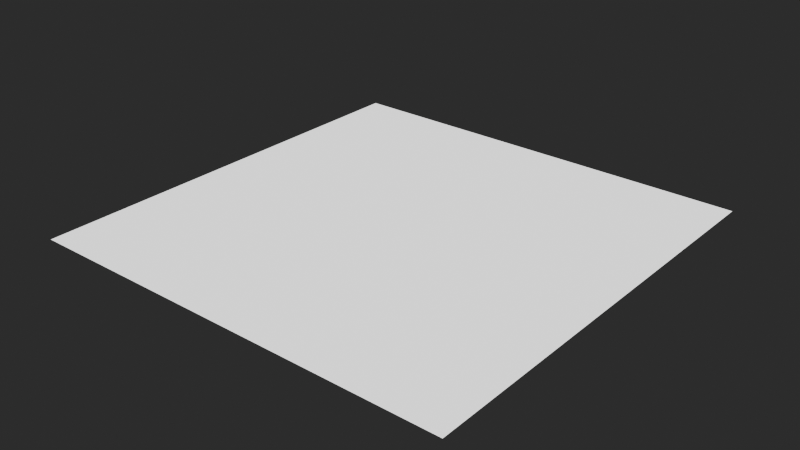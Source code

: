 # Source: MaterialTemplates.blend  (saved by Blender 4.3.32; exported with 4.5.12 LTS)
import bpy
from mathutils import Matrix  # noqa: F401  (used for matrix-valued properties, if any)

bpy.ops.wm.read_factory_settings(use_empty=True)
scene = bpy.context.scene
scene.name = 'Scene'

# ---- materials (node trees are filled in below, after node groups)
mat_fallback = bpy.data.materials.new('FALLBACK')

# ---- node groups
ng_forces_generic = bpy.data.node_groups.new('Forces_Generic', 'ShaderNodeTree')
_s = ng_forces_generic.interface.new_socket(name='BSDF', in_out='OUTPUT', socket_type='NodeSocketShader')
ng_forces_generic.interface.new_panel('Diffuse')
_s = ng_forces_generic.interface.new_socket(name='Has Diffuse Texture', in_out='INPUT', socket_type='NodeSocketBool')
_s = ng_forces_generic.interface.new_socket(name='Diffuse Texture', in_out='INPUT', socket_type='NodeSocketColor')
_s.default_value = (1.0, 1.0, 1.0, 1.0)
_s = ng_forces_generic.interface.new_socket(name='Diffuse Color', in_out='INPUT', socket_type='NodeSocketColor')
_s.default_value = (1.0, 1.0, 1.0, 1.0)
ng_forces_generic.interface.new_panel('Falloff')
_s = ng_forces_generic.interface.new_socket(name='Has Falloff Texture', in_out='INPUT', socket_type='NodeSocketBool')
_s = ng_forces_generic.interface.new_socket(name='Falloff Texture', in_out='INPUT', socket_type='NodeSocketColor')
_s = ng_forces_generic.interface.new_socket(name='Falloff Color', in_out='INPUT', socket_type='NodeSocketColor')
_s.default_value = (1.0, 1.0, 1.0, 1.0)
_s = ng_forces_generic.interface.new_socket(name='Falloff Power', in_out='INPUT', socket_type='NodeSocketFloat')
_s.default_value = 3.0
_s.min_value = 1.0
_s.max_value = 7.0
ng_forces_generic.interface.new_panel('Emission')
_s = ng_forces_generic.interface.new_socket(name='Has Emission Texture', in_out='INPUT', socket_type='NodeSocketBool')
_s = ng_forces_generic.interface.new_socket(name='Emission Texture', in_out='INPUT', socket_type='NodeSocketColor')
_s = ng_forces_generic.interface.new_socket(name='Emission Color', in_out='INPUT', socket_type='NodeSocketColor')
ng_forces_generic.interface.new_panel('Transparency')
_s = ng_forces_generic.interface.new_socket(name='Has Transparency Texture', in_out='INPUT', socket_type='NodeSocketBool')
_s = ng_forces_generic.interface.new_socket(name='Transparency Texture', in_out='INPUT', socket_type='NodeSocketFloat')
_s.default_value = 1.0
_s.min_value = 0.0
_s.max_value = 1.0
ng_forces_generic.interface.new_panel('PRM')
_s = ng_forces_generic.interface.new_socket(name='Has PRM Texture', in_out='INPUT', socket_type='NodeSocketBool')
_s = ng_forces_generic.interface.new_socket(name='PRM Texture', in_out='INPUT', socket_type='NodeSocketColor')
_s.default_value = (0.0, 1.0, 0.0, 1.0)
ng_forces_generic.interface.new_panel('Normal')
_s = ng_forces_generic.interface.new_socket(name='Has Normal Texture', in_out='INPUT', socket_type='NodeSocketBool')
_s = ng_forces_generic.interface.new_socket(name='Normal Texture', in_out='INPUT', socket_type='NodeSocketColor')
_s.default_value = (0.5, 0.5, 1.0, 1.0)
_N = ng_forces_generic.nodes; _L = ng_forces_generic.links
n0 = _N.new('NodeGroupInput'); n0.name = 'Group Input'; n0.location = (80, -180)
n1 = _N.new('ShaderNodeBsdfPrincipled'); n1.name = 'Principled BSDF'; n1.location = (993, 150)
n1.inputs[28].default_value = 1.0
n2 = _N.new('ShaderNodeNormalMap'); n2.name = 'Normal Map'; n2.location = (220, 120)
n2.label = 'Normal/Map'
n2.width = 120
n2.hide = True
n3 = _N.new('ShaderNodeSeparateColor'); n3.name = 'Separate Color'; n3.location = (260, -60)
n3.width = 100
n4 = _N.new('ShaderNodeMix'); n4.name = 'Mix'; n4.location = (820, 220)
n4.width = 100
n4.hide = True
n4.data_type = 'RGBA'
n4.blend_type = 'ADD'
n5 = _N.new('ShaderNodeMath'); n5.name = 'Math.001'; n5.location = (523, 50)
n5.label = '1 - X'
n5.width = 100
n5.hide = True
n5.operation = 'SUBTRACT'
n5.inputs[0].default_value = 1.0
n6 = _N.new('ShaderNodeVectorMath'); n6.name = 'Vector Math'; n6.location = (660, 400)
n6.width = 100
n6.hide = True
n6.operation = 'DOT_PRODUCT'
n7 = _N.new('ShaderNodeCameraData'); n7.name = 'Camera Data'; n7.location = (500, 420)
n7.label = 'Viewdir'
n7.hide = True
n8 = _N.new('ShaderNodeVectorTransform'); n8.name = 'Vector Transform'; n8.location = (500, 380)
n8.label = 'Vec World -> Cam'
n8.hide = True
n8.convert_to = 'CAMERA'
n9 = _N.new('NodeGroupOutput'); n9.name = 'Group Output'; n9.location = (1273, 150)
n10 = _N.new('NodeGroupInput'); n10.name = 'Group Input.001'; n10.location = (480, 260)
n10.width = 142
n11 = _N.new('NodeReroute'); n11.name = 'Reroute'; n11.location = (480, 80)
n11.width = 16
n11.socket_idname = 'NodeSocketFloat'
n12 = _N.new('NodeReroute'); n12.name = 'Reroute.001'; n12.location = (420, 40)
n12.width = 16
n12.socket_idname = 'NodeSocketFloat'
n13 = _N.new('NodeReroute'); n13.name = 'Reroute.002'; n13.location = (460, -120)
n13.width = 16
n13.socket_idname = 'NodeSocketVector'
n14 = _N.new('NodeReroute'); n14.name = 'Reroute.003'; n14.location = (720, -120)
n14.width = 16
n14.socket_idname = 'NodeSocketVector'
n15 = _N.new('NodeGroupInput'); n15.name = 'Group Input.004'; n15.location = (500, 340)
n15.width = 141
n16 = _N.new('ShaderNodeMath'); n16.name = 'Math.005'; n16.location = (660, 320)
n16.hide = True
n16.operation = 'POWER'
n17 = _N.new('ShaderNodeMath'); n17.name = 'Math.007'; n17.location = (660, 360)
n17.hide = True
n17.inputs[1].default_value = 1.0
n18 = _N.new('NodeGroupInput'); n18.name = 'Group Input.002'; n18.location = (560, -220)
n19 = _N.new('NodeGroupInput'); n19.name = 'Group Input.005'; n19.location = (500, 0)
n20 = _N.new('ShaderNodeMix'); n20.name = 'Mix.001'; n20.location = (720, -260)
n20.hide = True
n20.data_type = 'RGBA'
n20.blend_type = 'MULTIPLY'
n21 = _N.new('ShaderNodeMix'); n21.name = 'Mix.002'; n21.location = (680, 220)
n21.width = 100
n21.hide = True
n21.data_type = 'RGBA'
n21.blend_type = 'MULTIPLY'
n22 = _N.new('ShaderNodeMix'); n22.name = 'Mix.003'; n22.location = (680, 160)
n22.width = 100
n22.hide = True
n22.data_type = 'RGBA'
n22.blend_type = 'MULTIPLY'
n23 = _N.new('ShaderNodeMix'); n23.name = 'Mix.004'; n23.location = (220, 160)
n23.width = 100
n23.hide = True
n23.data_type = 'RGBA'
n23.inputs[6].default_value = (0.5, 0.5, 1.0, 1.0)
n24 = _N.new('NodeGroupInput'); n24.name = 'Group Input.006'; n24.location = (60, 200)
n25 = _N.new('ShaderNodeMix'); n25.name = 'Mix.005'; n25.location = (260, -220)
n25.width = 100
n25.hide = True
n25.data_type = 'RGBA'
n25.inputs[6].default_value = (0.0, 1.0, 0.0, 1.0)
n26 = _N.new('ShaderNodeMix'); n26.name = 'Mix.006'; n26.location = (680, -20)
n26.width = 100
n26.hide = True
n26.inputs[2].default_value = 1.0
_L.new(n14.outputs[0], n1.inputs[5])
_L.new(n7.outputs[0], n6.inputs[0])
_L.new(n5.outputs[0], n1.inputs[2])
_L.new(n12.outputs[0], n5.inputs[1])
_L.new(n11.outputs[0], n1.inputs[1])
_L.new(n8.outputs[0], n6.inputs[1])
_L.new(n4.outputs[2], n1.inputs[0])
_L.new(n2.outputs[0], n8.inputs[0])
_L.new(n25.outputs[2], n3.inputs[0])
_L.new(n3.outputs[2], n11.inputs[0])
_L.new(n3.outputs[1], n12.inputs[0])
_L.new(n23.outputs[2], n2.inputs[1])
_L.new(n2.outputs[0], n13.inputs[0])
_L.new(n13.outputs[0], n14.inputs[0])
_L.new(n17.outputs[0], n16.inputs[0])
_L.new(n6.outputs[1], n17.inputs[0])
_L.new(n16.outputs[0], n4.inputs[0])
_L.new(n15.outputs[6], n16.inputs[1])
_L.new(n1.outputs[0], n9.inputs[0])
_L.new(n20.outputs[2], n1.inputs[27])
_L.new(n21.outputs[2], n4.inputs[6])
_L.new(n22.outputs[2], n4.inputs[7])
_L.new(n24.outputs[14], n23.inputs[0])
_L.new(n0.outputs[12], n25.inputs[0])
_L.new(n0.outputs[13], n25.inputs[7])
_L.new(n10.outputs[0], n21.inputs[0])
_L.new(n10.outputs[2], n21.inputs[6])
_L.new(n10.outputs[1], n21.inputs[7])
_L.new(n10.outputs[4], n22.inputs[7])
_L.new(n10.outputs[5], n22.inputs[6])
_L.new(n10.outputs[3], n22.inputs[0])
_L.new(n18.outputs[7], n20.inputs[0])
_L.new(n18.outputs[9], n20.inputs[6])
_L.new(n18.outputs[8], n20.inputs[7])
_L.new(n19.outputs[11], n26.inputs[6])
_L.new(n19.outputs[11], n26.inputs[3])
_L.new(n19.outputs[10], n26.inputs[0])
_L.new(n26.outputs[0], n1.inputs[4])
_L.new(n24.outputs[15], n23.inputs[7])
_L.new(n3.outputs[0], n1.inputs[13])
n9.is_active_output = True
ng_heio_mirror = bpy.data.node_groups.new('HEIO Mirror', 'ShaderNodeTree')
_s = ng_heio_mirror.interface.new_socket(name='Output', in_out='OUTPUT', socket_type='NodeSocketFloat')
_s.min_value = 0.0
_s.max_value = 0.0
_s = ng_heio_mirror.interface.new_socket(name='Input', in_out='INPUT', socket_type='NodeSocketFloat')
_s.default_value = 0.5
_s.min_value = -1e+04
_s.max_value = 1e+04
_N = ng_heio_mirror.nodes; _L = ng_heio_mirror.links
n0 = _N.new('ShaderNodeMath'); n0.name = 'Math.001'; n0.location = (-305, 81)
n0.width = 150
n0.operation = 'MODULO'
n0.inputs[1].default_value = 2.0
n0.inputs[2].default_value = 0.0
n1 = _N.new('ShaderNodeMath'); n1.name = 'Math.004'; n1.location = (-143, 81)
n1.operation = 'ABSOLUTE'
n1.inputs[1].default_value = 2.0
n1.inputs[2].default_value = 0.0
n2 = _N.new('ShaderNodeMath'); n2.name = 'Math.005'; n2.location = (18, 81)
n2.width = 153
n2.operation = 'GREATER_THAN'
n2.inputs[1].default_value = 1.0
n2.inputs[2].default_value = 0.0
n3 = _N.new('ShaderNodeMath'); n3.name = 'Math'; n3.location = (-305, -81)
n3.width = 151
n3.operation = 'MODULO'
n3.inputs[1].default_value = 1.0
n3.inputs[2].default_value = 0.0
n4 = _N.new('NodeGroupInput'); n4.name = 'Group Input'; n4.location = (-484, -20)
n5 = _N.new('ShaderNodeMath'); n5.name = 'Math.003'; n5.location = (-143, -81)
n5.operation = 'ABSOLUTE'
n5.inputs[1].default_value = 2.0
n5.inputs[2].default_value = 0.0
n6 = _N.new('ShaderNodeMath'); n6.name = 'Math.002'; n6.location = (20, -139)
n6.operation = 'SUBTRACT'
n6.inputs[0].default_value = 1.0
n7 = _N.new('ShaderNodeMix'); n7.name = 'Mix'; n7.location = (219, 20)
n7.clamp_factor = False
n8 = _N.new('NodeGroupOutput'); n8.name = 'Group Output'; n8.location = (398, -20)
_L.new(n3.outputs[0], n5.inputs[0])
_L.new(n0.outputs[0], n1.inputs[0])
_L.new(n1.outputs[0], n2.inputs[0])
_L.new(n4.outputs[0], n3.inputs[0])
_L.new(n4.outputs[0], n0.inputs[0])
_L.new(n5.outputs[0], n6.inputs[1])
_L.new(n2.outputs[0], n7.inputs[0])
_L.new(n5.outputs[0], n7.inputs[2])
_L.new(n6.outputs[0], n7.inputs[3])
_L.new(n7.outputs[0], n8.inputs[0])
n8.is_active_output = True
ng_heio_uv_tiling = bpy.data.node_groups.new('HEIO UV Tiling', 'ShaderNodeTree')
_s = ng_heio_uv_tiling.interface.new_socket(name='Output', in_out='OUTPUT', socket_type='NodeSocketVector')
_s.min_value = 0.0
_s.max_value = 0.0
_s = ng_heio_uv_tiling.interface.new_socket(name='UV', in_out='INPUT', socket_type='NodeSocketVector')
_s.min_value = -1e+04
_s.max_value = 1e+04
_s = ng_heio_uv_tiling.interface.new_socket(name='Mirror U', in_out='INPUT', socket_type='NodeSocketBool')
_s = ng_heio_uv_tiling.interface.new_socket(name='Mirror V', in_out='INPUT', socket_type='NodeSocketBool')
_s = ng_heio_uv_tiling.interface.new_socket(name='Clamp U', in_out='INPUT', socket_type='NodeSocketBool')
_s = ng_heio_uv_tiling.interface.new_socket(name='Clamp V', in_out='INPUT', socket_type='NodeSocketBool')
_N = ng_heio_uv_tiling.nodes; _L = ng_heio_uv_tiling.links
n0 = _N.new('NodeFrame'); n0.name = 'Frame.002'; n0.location = (-334, -90)
n0.label = 'Mirror U'
n0.width = 163
n1 = _N.new('NodeFrame'); n1.name = 'Frame.004'; n1.location = (-135, -90)
n1.label = 'Clamp U'
n1.width = 162
n2 = _N.new('NodeFrame'); n2.name = 'Frame.003'; n2.location = (-334, -289)
n2.label = 'Mirror V'
n2.width = 163
n3 = _N.new('NodeFrame'); n3.name = 'Frame.005'; n3.location = (-135, -289)
n3.label = 'Clamp V'
n3.width = 162
n4 = _N.new('NodeGroupOutput'); n4.name = 'OUT'; n4.location = (240, -220)
n4.label = 'OUT'
n4.width = 80
n5 = _N.new('NodeGroupInput'); n5.name = 'Group Input.002'; n5.location = (-503, -214)
n5.label = 'UV'
n5.width = 106
n5.hide = True
n6 = _N.new('ShaderNodeSeparateXYZ'); n6.name = 'Separate XYZ'; n6.location = (-503, -254)
n6.label = 'Seperate UV'
n6.width = 107
n6.hide = True
n7 = _N.new('ShaderNodeMix'); n7.name = 'Mix'; n7.location = (30, -85)
n7.width = 100
n7.hide = True
n8 = _N.new('ShaderNodeGroup'); n8.name = 'Group.001'; n8.location = (30, -124)
n8.width = 103
n8.hide = True
n8.node_tree = ng_heio_mirror
n9 = _N.new('ShaderNodeCombineXYZ'); n9.name = 'COMBINE'; n9.location = (72, -247)
n9.label = 'Combine UV'
n9.width = 100
n9.hide = True
n10 = _N.new('ShaderNodeClamp'); n10.name = 'Clamp'; n10.location = (30, -124)
n10.width = 102
n10.hide = True
n10.inputs[1].default_value = -1.0
n11 = _N.new('ShaderNodeMix'); n11.name = 'Mix.003'; n11.location = (30, -85)
n11.width = 100
n11.hide = True
n12 = _N.new('ShaderNodeMix'); n12.name = 'Mix.002'; n12.location = (30, -85)
n12.width = 100
n12.hide = True
n13 = _N.new('ShaderNodeMix'); n13.name = 'Mix.001'; n13.location = (30, -85)
n13.width = 100
n13.hide = True
n14 = _N.new('NodeGroupInput'); n14.name = 'Group Input.004'; n14.location = (30, -45)
n14.label = 'Mirror V'
n14.width = 99
n14.hide = True
n15 = _N.new('NodeGroupInput'); n15.name = 'Group Input.006'; n15.location = (30, -45)
n15.label = 'Clamp V'
n15.width = 99
n15.hide = True
n16 = _N.new('NodeGroupInput'); n16.name = 'Group Input.003'; n16.location = (30, -45)
n16.label = 'Mirror U'
n16.width = 99
n16.hide = True
n17 = _N.new('NodeGroupInput'); n17.name = 'Group Input.005'; n17.location = (30, -45)
n17.label = 'Clamp U'
n17.width = 99
n17.hide = True
n18 = _N.new('ShaderNodeClamp'); n18.name = 'Clamp.001'; n18.location = (30, -124)
n18.width = 102
n18.hide = True
n18.inputs[1].default_value = -1.0
n19 = _N.new('ShaderNodeGroup'); n19.name = 'Group.002'; n19.location = (30, -124)
n19.width = 103
n19.hide = True
n19.node_tree = ng_heio_mirror
n7.parent = n0
n8.parent = n0
n10.parent = n1
n11.parent = n3
n12.parent = n1
n13.parent = n2
n14.parent = n2
n15.parent = n3
n16.parent = n0
n17.parent = n1
n18.parent = n3
n19.parent = n2
_L.new(n5.outputs[0], n6.inputs[0])
_L.new(n8.outputs[0], n7.inputs[3])
_L.new(n16.outputs[1], n7.inputs[0])
_L.new(n19.outputs[0], n13.inputs[3])
_L.new(n14.outputs[2], n13.inputs[0])
_L.new(n17.outputs[3], n12.inputs[0])
_L.new(n10.outputs[0], n12.inputs[3])
_L.new(n7.outputs[0], n12.inputs[2])
_L.new(n7.outputs[0], n10.inputs[0])
_L.new(n6.outputs[0], n7.inputs[2])
_L.new(n6.outputs[0], n8.inputs[0])
_L.new(n18.outputs[0], n11.inputs[3])
_L.new(n15.outputs[4], n11.inputs[0])
_L.new(n13.outputs[0], n11.inputs[2])
_L.new(n6.outputs[1], n13.inputs[2])
_L.new(n6.outputs[1], n19.inputs[0])
_L.new(n12.outputs[0], n9.inputs[0])
_L.new(n11.outputs[0], n9.inputs[1])
_L.new(n13.outputs[0], n18.inputs[0])
_L.new(n9.outputs[0], n4.inputs[0])
n4.is_active_output = True

# ---- material node trees
mat_fallback.use_nodes = True; mat_fallback.node_tree.nodes.clear()
_N = mat_fallback.node_tree.nodes; _L = mat_fallback.node_tree.links
n0 = _N.new('ShaderNodeGroup'); n0.name = 'Group'; n0.location = (-61, 300)
n0.width = 249
n0.node_tree = ng_forces_generic
n0.inputs[2].default_value = (1.0, 1.0, 1.0, 1.0)
n0.inputs[6].default_value = 3.0
n1 = _N.new('ShaderNodeOutputMaterial'); n1.name = 'Material Output'; n1.location = (260, 300)
n2 = _N.new('ShaderNodeValue'); n2.name = 'Has Texture diffuse'; n2.location = (-400, 240)
n2.label = 'Has Texture diffuse'
n2.width = 238
n2.hide = True
n2.outputs[0].default_value = 0.0
n3 = _N.new('ShaderNodeTexImage'); n3.name = 'Texture diffuse'; n3.location = (-400, 200)
n3.label = 'sRGB; Texture diffuse'
n3.hide = True
n3.extension = 'EXTEND'
n4 = _N.new('ShaderNodeValue'); n4.name = 'Has Texture reflection'; n4.location = (-400, 140)
n4.label = 'Has Texture reflection'
n4.width = 234
n4.hide = True
n4.outputs[0].default_value = 0.0
n5 = _N.new('ShaderNodeTexImage'); n5.name = 'Texture reflection'; n5.location = (-400, 100)
n5.label = 'Non-Color; Texture reflection'
n5.hide = True
n5.extension = 'EXTEND'
n6 = _N.new('ShaderNodeRGB'); n6.name = 'FalloffColor'; n6.location = (-300, 60)
n6.label = 'FalloffColor'
n6.hide = True
n6.outputs[0].default_value = (0.0, 0.0, 0.0, 1.0)
n7 = _N.new('ShaderNodeValue'); n7.name = 'Has Texture emission'; n7.location = (-400, 0)
n7.label = 'Has Texture emission'
n7.width = 241
n7.hide = True
n7.outputs[0].default_value = 0.0
n8 = _N.new('ShaderNodeTexImage'); n8.name = 'Texture emission'; n8.location = (-400, -40)
n8.label = 'Non-Color; Texture emission'
n8.hide = True
n8.extension = 'EXTEND'
n9 = _N.new('ShaderNodeValue'); n9.name = 'Has Texture transparency'; n9.location = (-400, -100)
n9.label = 'Has Texture transparency'
n9.width = 238
n9.hide = True
n9.outputs[0].default_value = 0.0
n10 = _N.new('ShaderNodeTexImage'); n10.name = 'Texture transparency'; n10.location = (-400, -140)
n10.label = 'Texture transparency'
n10.hide = True
n10.extension = 'EXTEND'
n11 = _N.new('ShaderNodeValue'); n11.name = 'Has Texture specular'; n11.location = (-400, -200)
n11.label = 'Has Texture specular'
n11.width = 238
n11.hide = True
n11.outputs[0].default_value = 0.0
n12 = _N.new('ShaderNodeTexImage'); n12.name = 'Texture specular'; n12.location = (-400, -240)
n12.label = 'Non-Color; Texture specular'
n12.hide = True
n12.extension = 'EXTEND'
n13 = _N.new('ShaderNodeValue'); n13.name = 'Has Texture normal'; n13.location = (-400, -300)
n13.label = 'Has Texture normal'
n13.width = 238
n13.hide = True
n13.outputs[0].default_value = 0.0
n14 = _N.new('ShaderNodeTexImage'); n14.name = 'Texture normal'; n14.location = (-400, -340)
n14.label = 'Non-Color; Texture normal'
n14.hide = True
n14.extension = 'EXTEND'
n15 = _N.new('ShaderNodeUVMap'); n15.name = 'UV0'; n15.location = (-840, 220)
n15.label = 'UV0'
n16 = _N.new('ShaderNodeGroup'); n16.name = 'Tiling diffuse'; n16.location = (-560, 200)
n16.label = 'Tiling diffuse'
n16.hide = True
n16.node_tree = ng_heio_uv_tiling
n16.inputs[1].default_value = False
n16.inputs[2].default_value = False
n16.inputs[3].default_value = False
n16.inputs[4].default_value = False
n17 = _N.new('ShaderNodeGroup'); n17.name = 'Tiling reflection'; n17.location = (-560, 100)
n17.label = 'Tiling reflection'
n17.hide = True
n17.node_tree = ng_heio_uv_tiling
n17.inputs[1].default_value = False
n17.inputs[2].default_value = False
n17.inputs[3].default_value = False
n17.inputs[4].default_value = False
n18 = _N.new('ShaderNodeGroup'); n18.name = 'Tiling emission'; n18.location = (-560, -40)
n18.label = 'Tiling emission'
n18.hide = True
n18.node_tree = ng_heio_uv_tiling
n18.inputs[1].default_value = False
n18.inputs[2].default_value = False
n18.inputs[3].default_value = False
n18.inputs[4].default_value = False
n19 = _N.new('ShaderNodeGroup'); n19.name = 'Tiling transparency'; n19.location = (-560, -140)
n19.label = 'Tiling transparency'
n19.hide = True
n19.node_tree = ng_heio_uv_tiling
n19.inputs[1].default_value = False
n19.inputs[2].default_value = False
n19.inputs[3].default_value = False
n19.inputs[4].default_value = False
n20 = _N.new('ShaderNodeGroup'); n20.name = 'Tiling specular'; n20.location = (-560, -240)
n20.label = 'Tiling specular'
n20.hide = True
n20.node_tree = ng_heio_uv_tiling
n20.inputs[1].default_value = False
n20.inputs[2].default_value = False
n20.inputs[3].default_value = False
n20.inputs[4].default_value = False
n21 = _N.new('ShaderNodeGroup'); n21.name = 'Tiling normal'; n21.location = (-560, -340)
n21.label = 'Tiling normal'
n21.hide = True
n21.node_tree = ng_heio_uv_tiling
n21.inputs[1].default_value = False
n21.inputs[2].default_value = False
n21.inputs[3].default_value = False
n21.inputs[4].default_value = False
n22 = _N.new('ShaderNodeUVMap'); n22.name = 'UV1'; n22.location = (-840, 60)
n22.label = 'UV1'
n22.uv_map = 'UVMap2'
n23 = _N.new('ShaderNodeUVMap'); n23.name = 'UV2'; n23.location = (-840, -100)
n23.label = 'UV2'
n23.uv_map = 'UVMap3'
n24 = _N.new('ShaderNodeUVMap'); n24.name = 'UV3'; n24.location = (-840, -260)
n24.label = 'UV3'
n24.uv_map = 'UVMap4'
_L.new(n0.outputs[0], n1.inputs[0])
_L.new(n2.outputs[0], n0.inputs[0])
_L.new(n3.outputs[0], n0.inputs[1])
_L.new(n4.outputs[0], n0.inputs[3])
_L.new(n5.outputs[0], n0.inputs[4])
_L.new(n6.outputs[0], n0.inputs[5])
_L.new(n7.outputs[0], n0.inputs[7])
_L.new(n8.outputs[0], n0.inputs[8])
_L.new(n9.outputs[0], n0.inputs[10])
_L.new(n10.outputs[1], n0.inputs[11])
_L.new(n11.outputs[0], n0.inputs[12])
_L.new(n12.outputs[0], n0.inputs[13])
_L.new(n13.outputs[0], n0.inputs[14])
_L.new(n14.outputs[0], n0.inputs[15])
_L.new(n16.outputs[0], n3.inputs[0])
_L.new(n17.outputs[0], n5.inputs[0])
_L.new(n18.outputs[0], n8.inputs[0])
_L.new(n19.outputs[0], n10.inputs[0])
_L.new(n20.outputs[0], n12.inputs[0])
_L.new(n21.outputs[0], n14.inputs[0])
_L.new(n15.outputs[0], n16.inputs[0])
_L.new(n15.outputs[0], n17.inputs[0])
_L.new(n15.outputs[0], n18.inputs[0])
_L.new(n15.outputs[0], n19.inputs[0])
_L.new(n15.outputs[0], n20.inputs[0])
_L.new(n15.outputs[0], n21.inputs[0])
_L.new(n7.outputs[0], n0.inputs[9])
n1.is_active_output = True

# ---- world
world_world = bpy.data.worlds.new('World'); scene.world = world_world
world_world.color = (0.06045, 0.06045, 0.06045)

# ---- meshes
me_plane = bpy.data.meshes.new('Plane')
me_plane.from_pydata([(-1.0, -1.0, 0.0), (1.0, -1.0, 0.0), (-1.0, 1.0, 0.0), (1.0, 1.0, 0.0)], [], [(0, 1, 3, 2)])
_uv = me_plane.uv_layers.new(name='UVMap')
_uv.uv.foreach_set('vector', [0.0, 0.0, 1.0, 0.0, 1.0, 1.0, 0.0, 1.0])
_uv.active_render = True
_uv = me_plane.uv_layers.new(name='UVMap2')
_uv.uv.foreach_set('vector', [0.0, 0.0, 1.0, 0.0, 1.0, 1.0, 0.0, 1.0])
_uv = me_plane.uv_layers.new(name='UVMap3')
_uv.uv.foreach_set('vector', [0.0, 0.0, 1.0, 0.0, 1.0, 1.0, 0.0, 1.0])
_uv = me_plane.uv_layers.new(name='UVMap4')
_uv.uv.foreach_set('vector', [0.0, 0.0, 1.0, 0.0, 1.0, 1.0, 0.0, 1.0])
me_plane.materials.append(mat_fallback)
me_plane.update()

# ---- objects
ob_placeholder = bpy.data.objects.new('PLACEHOLDER', me_plane)

# ---- transforms, parenting, visibility, modifiers, constraints
ob_placeholder.location = (0.0, 0.0, 0.0)

# ---- collection membership
scene.collection.objects.link(ob_placeholder)

# ---- scene / render settings (as saved in the file)
scene.frame_start = 0; scene.frame_end = 250; scene.frame_set(1)
scene.render.engine = 'CYCLES'
scene.cycles.use_denoising = False
scene.view_settings.look = 'AgX - Very High Contrast'
bpy.context.view_layer.update()

# ---- added for rendering (the .blend has no active camera and no usable light): camera, sun
cam_auto = bpy.data.cameras.new('AutoCamera')
cam_auto.lens = 50.0
cam_auto.sensor_width = 36.0
cam_auto.clip_end = 1000.0
ob_auto_camera = bpy.data.objects.new('AutoCamera', cam_auto)
scene.collection.objects.link(ob_auto_camera)
ob_auto_camera.location = (2.61693, -3.14032, 2.09354)
ob_auto_camera.rotation_euler = (1.09748, -7.21219e-08, 0.694738)
scene.camera = ob_auto_camera
light_auto_sun = bpy.data.lights.new('AutoSun', 'SUN')
light_auto_sun.energy = 3.0
light_auto_sun.angle = 0.0523599
ob_auto_sun = bpy.data.objects.new('AutoSun', light_auto_sun)
scene.collection.objects.link(ob_auto_sun)
ob_auto_sun.rotation_euler = (0.872665, 0.174533, 0.523599)
bpy.context.view_layer.update()
